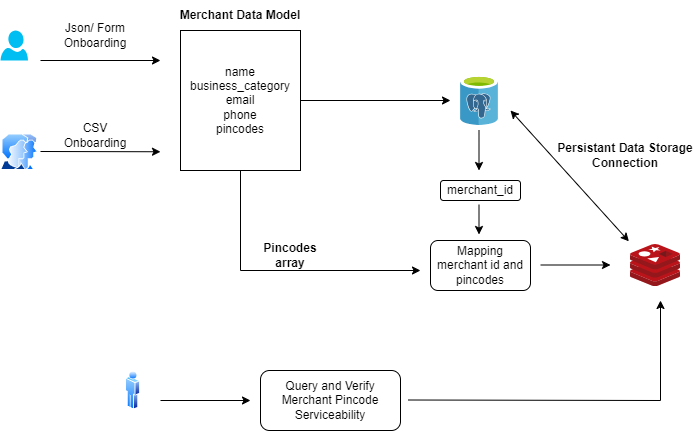

The diagram above was exported from draw.io. Its source (the exported page's mxGraphModel, read from the mxfile embedded in the PNG):
<mxGraphModel dx="1050" dy="564" grid="1" gridSize="10" guides="1" tooltips="1" connect="1" arrows="0" fold="1" page="1" pageScale="1" pageWidth="850" pageHeight="1100" math="0" shadow="0">
  <root>
    <mxCell id="0" />
    <mxCell id="1" parent="0" />
    <mxCell id="IEuo7QFkgJd2OGln6kPj-1" value="" style="image;sketch=0;aspect=fixed;html=1;points=[];align=center;fontSize=12;image=img/lib/mscae/Cache_Redis_Product.svg;" vertex="1" parent="1">
      <mxGeometry x="710" y="314" width="50" height="42" as="geometry" />
    </mxCell>
    <mxCell id="IEuo7QFkgJd2OGln6kPj-2" value="" style="image;sketch=0;aspect=fixed;html=1;points=[];align=center;fontSize=12;image=img/lib/mscae/Azure_Database_for_PostgreSQL_servers.svg;" vertex="1" parent="1">
      <mxGeometry x="540" y="145" width="38" height="50" as="geometry" />
    </mxCell>
    <mxCell id="IEuo7QFkgJd2OGln6kPj-3" value="" style="verticalLabelPosition=bottom;html=1;verticalAlign=top;align=center;strokeColor=none;fillColor=#00BEF2;shape=mxgraph.azure.user;" vertex="1" parent="1">
      <mxGeometry x="80" y="100" width="27.5" height="30" as="geometry" />
    </mxCell>
    <mxCell id="IEuo7QFkgJd2OGln6kPj-4" value="" style="image;aspect=fixed;perimeter=ellipsePerimeter;html=1;align=center;shadow=0;dashed=0;spacingTop=3;image=img/lib/active_directory/user_accounts.svg;" vertex="1" parent="1">
      <mxGeometry x="80" y="203.5" width="37.63" height="36.5" as="geometry" />
    </mxCell>
    <mxCell id="IEuo7QFkgJd2OGln6kPj-5" value="" style="endArrow=classic;html=1;rounded=0;" edge="1" parent="1">
      <mxGeometry width="50" height="50" relative="1" as="geometry">
        <mxPoint x="120" y="130" as="sourcePoint" />
        <mxPoint x="240" y="130" as="targetPoint" />
      </mxGeometry>
    </mxCell>
    <mxCell id="IEuo7QFkgJd2OGln6kPj-6" value="" style="endArrow=classic;html=1;rounded=0;" edge="1" parent="1">
      <mxGeometry width="50" height="50" relative="1" as="geometry">
        <mxPoint x="120" y="221" as="sourcePoint" />
        <mxPoint x="240" y="221.25" as="targetPoint" />
      </mxGeometry>
    </mxCell>
    <mxCell id="IEuo7QFkgJd2OGln6kPj-7" value="Json/ Form&lt;br&gt;Onboarding" style="text;html=1;strokeColor=none;fillColor=none;align=center;verticalAlign=middle;whiteSpace=wrap;rounded=0;" vertex="1" parent="1">
      <mxGeometry x="130" y="90" width="90" height="30" as="geometry" />
    </mxCell>
    <mxCell id="IEuo7QFkgJd2OGln6kPj-8" value="CSV&lt;br&gt;Onboarding" style="text;html=1;strokeColor=none;fillColor=none;align=center;verticalAlign=middle;whiteSpace=wrap;rounded=0;" vertex="1" parent="1">
      <mxGeometry x="130" y="190" width="90" height="30" as="geometry" />
    </mxCell>
    <mxCell id="IEuo7QFkgJd2OGln6kPj-10" value="name&lt;br&gt;business_category&lt;br&gt;email&lt;br&gt;phone&lt;br&gt;pincodes" style="rounded=0;whiteSpace=wrap;html=1;" vertex="1" parent="1">
      <mxGeometry x="260" y="100" width="120" height="140" as="geometry" />
    </mxCell>
    <mxCell id="IEuo7QFkgJd2OGln6kPj-11" value="&lt;b&gt;Merchant Data Model&lt;/b&gt;" style="text;html=1;strokeColor=none;fillColor=none;align=center;verticalAlign=middle;whiteSpace=wrap;rounded=0;" vertex="1" parent="1">
      <mxGeometry x="250" y="70" width="140" height="30" as="geometry" />
    </mxCell>
    <mxCell id="IEuo7QFkgJd2OGln6kPj-13" value="" style="endArrow=classic;html=1;rounded=0;" edge="1" parent="1" source="IEuo7QFkgJd2OGln6kPj-10">
      <mxGeometry width="50" height="50" relative="1" as="geometry">
        <mxPoint x="380" y="220" as="sourcePoint" />
        <mxPoint x="530" y="170" as="targetPoint" />
      </mxGeometry>
    </mxCell>
    <mxCell id="IEuo7QFkgJd2OGln6kPj-14" value="Mapping merchant id and pincodes" style="rounded=1;whiteSpace=wrap;html=1;" vertex="1" parent="1">
      <mxGeometry x="510" y="310" width="100" height="50" as="geometry" />
    </mxCell>
    <mxCell id="IEuo7QFkgJd2OGln6kPj-15" value="merchant_id" style="rounded=1;whiteSpace=wrap;html=1;" vertex="1" parent="1">
      <mxGeometry x="520" y="250" width="80" height="20" as="geometry" />
    </mxCell>
    <mxCell id="IEuo7QFkgJd2OGln6kPj-17" value="" style="endArrow=classic;html=1;rounded=0;" edge="1" parent="1">
      <mxGeometry width="50" height="50" relative="1" as="geometry">
        <mxPoint x="558.5" y="200" as="sourcePoint" />
        <mxPoint x="558.5" y="240" as="targetPoint" />
      </mxGeometry>
    </mxCell>
    <mxCell id="IEuo7QFkgJd2OGln6kPj-18" value="" style="endArrow=classic;html=1;rounded=0;" edge="1" parent="1">
      <mxGeometry width="50" height="50" relative="1" as="geometry">
        <mxPoint x="558.5" y="274" as="sourcePoint" />
        <mxPoint x="558.5" y="304" as="targetPoint" />
      </mxGeometry>
    </mxCell>
    <mxCell id="IEuo7QFkgJd2OGln6kPj-19" value="" style="endArrow=classic;html=1;rounded=0;exitX=0.5;exitY=1;exitDx=0;exitDy=0;" edge="1" parent="1" source="IEuo7QFkgJd2OGln6kPj-10">
      <mxGeometry width="50" height="50" relative="1" as="geometry">
        <mxPoint x="400" y="320" as="sourcePoint" />
        <mxPoint x="500" y="340" as="targetPoint" />
        <Array as="points">
          <mxPoint x="320" y="340" />
        </Array>
      </mxGeometry>
    </mxCell>
    <mxCell id="IEuo7QFkgJd2OGln6kPj-20" value="&lt;b&gt;Pincodes array&lt;/b&gt;" style="text;html=1;strokeColor=none;fillColor=none;align=center;verticalAlign=middle;whiteSpace=wrap;rounded=0;" vertex="1" parent="1">
      <mxGeometry x="340" y="310" width="60" height="30" as="geometry" />
    </mxCell>
    <mxCell id="IEuo7QFkgJd2OGln6kPj-21" value="" style="endArrow=classic;html=1;rounded=0;" edge="1" parent="1">
      <mxGeometry width="50" height="50" relative="1" as="geometry">
        <mxPoint x="620" y="334.5" as="sourcePoint" />
        <mxPoint x="690" y="334.5" as="targetPoint" />
      </mxGeometry>
    </mxCell>
    <mxCell id="IEuo7QFkgJd2OGln6kPj-22" value="" style="endArrow=classic;startArrow=classic;html=1;rounded=0;entryX=-0.032;entryY=-0.076;entryDx=0;entryDy=0;entryPerimeter=0;" edge="1" parent="1" target="IEuo7QFkgJd2OGln6kPj-1">
      <mxGeometry width="50" height="50" relative="1" as="geometry">
        <mxPoint x="590" y="180" as="sourcePoint" />
        <mxPoint x="700" y="300" as="targetPoint" />
      </mxGeometry>
    </mxCell>
    <mxCell id="IEuo7QFkgJd2OGln6kPj-23" value="&lt;b&gt;Persistant Data Storage Connection&lt;/b&gt;" style="text;html=1;strokeColor=none;fillColor=none;align=center;verticalAlign=middle;whiteSpace=wrap;rounded=0;" vertex="1" parent="1">
      <mxGeometry x="630" y="210" width="150" height="30" as="geometry" />
    </mxCell>
    <mxCell id="IEuo7QFkgJd2OGln6kPj-24" value="" style="image;aspect=fixed;perimeter=ellipsePerimeter;html=1;align=center;shadow=0;dashed=0;spacingTop=3;image=img/lib/active_directory/user.svg;" vertex="1" parent="1">
      <mxGeometry x="205.2" y="440" width="14.8" height="40" as="geometry" />
    </mxCell>
    <mxCell id="IEuo7QFkgJd2OGln6kPj-26" value="Query and Verify Merchant Pincode Serviceability" style="rounded=1;whiteSpace=wrap;html=1;" vertex="1" parent="1">
      <mxGeometry x="340" y="440" width="140" height="60" as="geometry" />
    </mxCell>
    <mxCell id="IEuo7QFkgJd2OGln6kPj-29" value="" style="endArrow=classic;html=1;rounded=0;" edge="1" parent="1">
      <mxGeometry width="50" height="50" relative="1" as="geometry">
        <mxPoint x="240" y="470" as="sourcePoint" />
        <mxPoint x="330" y="470" as="targetPoint" />
      </mxGeometry>
    </mxCell>
    <mxCell id="IEuo7QFkgJd2OGln6kPj-30" value="" style="endArrow=classic;html=1;rounded=0;" edge="1" parent="1">
      <mxGeometry width="50" height="50" relative="1" as="geometry">
        <mxPoint x="488" y="469.5" as="sourcePoint" />
        <mxPoint x="740" y="370" as="targetPoint" />
        <Array as="points">
          <mxPoint x="740" y="470" />
        </Array>
      </mxGeometry>
    </mxCell>
  </root>
</mxGraphModel>